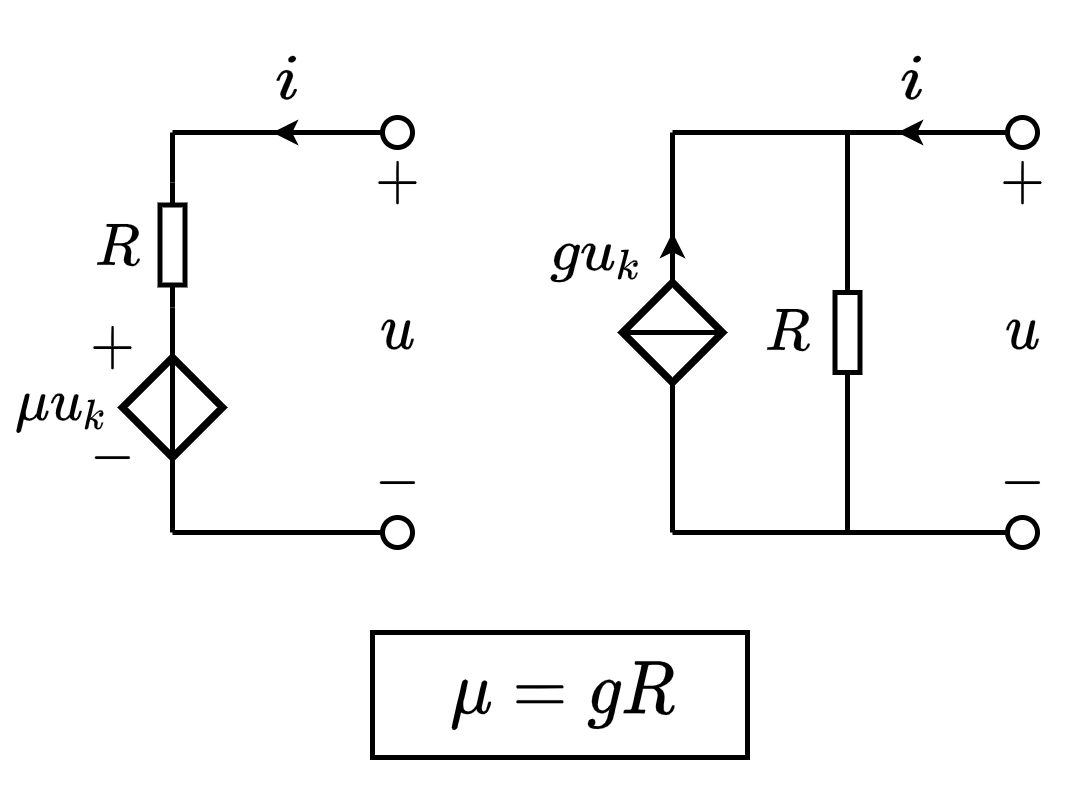

The diagram above was exported from draw.io. Its source (the exported page's mxGraphModel, read from the mxfile embedded in the PNG):
<mxGraphModel dx="460" dy="334" grid="1" gridSize="5" guides="1" tooltips="1" connect="1" arrows="1" fold="1" page="1" pageScale="1" pageWidth="827" pageHeight="1169" math="1" shadow="0">
  <root>
    <mxCell id="0" />
    <mxCell id="1" parent="0" />
    <mxCell id="pDfrI6m3MYJg2i0ovYc--2" value="" style="endArrow=none;html=1;rounded=0;startArrow=oval;startFill=0;" edge="1" parent="1">
      <mxGeometry width="50" height="50" relative="1" as="geometry">
        <mxPoint x="125" y="260" as="sourcePoint" />
        <mxPoint x="80" y="260" as="targetPoint" />
      </mxGeometry>
    </mxCell>
    <mxCell id="pDfrI6m3MYJg2i0ovYc--3" value="" style="endArrow=classic;html=1;rounded=0;startSize=2;endSize=2;" edge="1" parent="1">
      <mxGeometry width="50" height="50" relative="1" as="geometry">
        <mxPoint x="115" y="260" as="sourcePoint" />
        <mxPoint x="100" y="260" as="targetPoint" />
      </mxGeometry>
    </mxCell>
    <mxCell id="pDfrI6m3MYJg2i0ovYc--4" value="$$i$$" style="text;html=1;resizable=1;autosize=1;align=center;verticalAlign=middle;points=[];fillColor=none;strokeColor=none;rounded=0;movable=1;rotatable=1;deletable=1;editable=1;connectable=1;fontSize=10;" vertex="1" parent="1">
      <mxGeometry x="95" y="240" width="15" height="20" as="geometry" />
    </mxCell>
    <mxCell id="pDfrI6m3MYJg2i0ovYc--5" value="$$-$$" style="text;html=1;resizable=1;autosize=1;align=center;verticalAlign=middle;points=[];fillColor=none;strokeColor=none;rounded=0;movable=1;rotatable=1;deletable=1;editable=1;connectable=0;fontSize=10;" vertex="1" parent="1">
      <mxGeometry x="60" y="315" width="15" height="20" as="geometry" />
    </mxCell>
    <mxCell id="pDfrI6m3MYJg2i0ovYc--6" value="" style="endArrow=none;html=1;rounded=0;startArrow=oval;startFill=0;" edge="1" parent="1">
      <mxGeometry width="50" height="50" relative="1" as="geometry">
        <mxPoint x="125" y="340" as="sourcePoint" />
        <mxPoint x="80" y="340" as="targetPoint" />
      </mxGeometry>
    </mxCell>
    <mxCell id="pDfrI6m3MYJg2i0ovYc--7" value="$$+$$" style="text;html=1;resizable=1;autosize=1;align=center;verticalAlign=middle;points=[];fillColor=none;strokeColor=none;rounded=0;movable=1;rotatable=1;deletable=1;editable=1;connectable=0;fontSize=10;" vertex="1" parent="1">
      <mxGeometry x="59.5" y="292.5" width="16" height="20" as="geometry" />
    </mxCell>
    <mxCell id="pDfrI6m3MYJg2i0ovYc--8" value="$$\mu u_k$$" style="text;html=1;resizable=1;autosize=1;align=center;verticalAlign=middle;points=[];fillColor=none;strokeColor=none;rounded=0;fontSize=10;movable=1;rotatable=1;deletable=1;editable=1;connectable=1;" vertex="1" parent="1">
      <mxGeometry x="46" y="305" width="24" height="20" as="geometry" />
    </mxCell>
    <mxCell id="pDfrI6m3MYJg2i0ovYc--9" value="" style="pointerEvents=1;verticalLabelPosition=bottom;shadow=0;dashed=0;align=center;html=1;verticalAlign=top;shape=mxgraph.electrical.signal_sources.source;aspect=fixed;points=[[0.5,0,0],[1,0.5,0],[0.5,1,0],[0,0.5,0]];elSignalType=none;elSourceType=dependent;strokeWidth=1.5;" vertex="1" parent="1">
      <mxGeometry x="70" y="305" width="20" height="20" as="geometry" />
    </mxCell>
    <mxCell id="pDfrI6m3MYJg2i0ovYc--10" value="" style="endArrow=none;html=1;rounded=0;fontSize=12;startSize=4;endSize=1;strokeWidth=1;jumpStyle=none;jumpSize=6;entryX=0.5;entryY=0;entryDx=0;entryDy=0;entryPerimeter=0;exitX=0.5;exitY=1;exitDx=0;exitDy=0;exitPerimeter=0;" edge="1" parent="1" source="pDfrI6m3MYJg2i0ovYc--9" target="pDfrI6m3MYJg2i0ovYc--9">
      <mxGeometry width="50" height="50" relative="1" as="geometry">
        <mxPoint x="50" y="320" as="sourcePoint" />
        <mxPoint x="110" y="250" as="targetPoint" />
      </mxGeometry>
    </mxCell>
    <mxCell id="pDfrI6m3MYJg2i0ovYc--11" value="" style="endArrow=none;html=1;rounded=0;fontSize=12;startSize=4;endSize=1;strokeWidth=1;jumpStyle=none;jumpSize=6;exitX=0.5;exitY=0;exitDx=0;exitDy=0;exitPerimeter=0;entryX=1;entryY=0.5;entryDx=0;entryDy=0;entryPerimeter=0;" edge="1" parent="1" source="pDfrI6m3MYJg2i0ovYc--9" target="pDfrI6m3MYJg2i0ovYc--18">
      <mxGeometry width="50" height="50" relative="1" as="geometry">
        <mxPoint x="30" y="290" as="sourcePoint" />
        <mxPoint x="80" y="240" as="targetPoint" />
      </mxGeometry>
    </mxCell>
    <mxCell id="pDfrI6m3MYJg2i0ovYc--12" value="" style="endArrow=none;html=1;rounded=0;fontSize=12;startSize=4;endSize=1;strokeWidth=1;jumpStyle=none;jumpSize=6;entryX=0.5;entryY=1;entryDx=0;entryDy=0;entryPerimeter=0;" edge="1" parent="1" target="pDfrI6m3MYJg2i0ovYc--9">
      <mxGeometry width="50" height="50" relative="1" as="geometry">
        <mxPoint x="80" y="340" as="sourcePoint" />
        <mxPoint x="120" y="340" as="targetPoint" />
      </mxGeometry>
    </mxCell>
    <mxCell id="pDfrI6m3MYJg2i0ovYc--16" value="$$R$$" style="text;html=1;resizable=1;autosize=1;align=center;verticalAlign=middle;points=[];fillColor=none;strokeColor=none;rounded=0;fontSize=10;movable=1;rotatable=1;deletable=1;editable=1;connectable=0;" vertex="1" parent="1">
      <mxGeometry x="60.5" y="272.5" width="17" height="20" as="geometry" />
    </mxCell>
    <mxCell id="pDfrI6m3MYJg2i0ovYc--18" value="" style="pointerEvents=1;verticalLabelPosition=bottom;shadow=0;dashed=0;align=center;html=1;verticalAlign=top;shape=mxgraph.electrical.resistors.resistor_1;fontSize=10;direction=south;" vertex="1" parent="1">
      <mxGeometry x="77.5" y="270" width="5" height="25" as="geometry" />
    </mxCell>
    <mxCell id="pDfrI6m3MYJg2i0ovYc--19" value="" style="endArrow=none;html=1;rounded=0;fontSize=10;startSize=3;endSize=3;exitX=0;exitY=0.5;exitDx=0;exitDy=0;exitPerimeter=0;startArrow=none;startFill=0;endFill=0;" edge="1" parent="1" source="pDfrI6m3MYJg2i0ovYc--18">
      <mxGeometry width="50" height="50" relative="1" as="geometry">
        <mxPoint x="309.5" y="165.5" as="sourcePoint" />
        <mxPoint x="80" y="260" as="targetPoint" />
      </mxGeometry>
    </mxCell>
    <mxCell id="pDfrI6m3MYJg2i0ovYc--22" value="$$u$$" style="text;html=1;resizable=1;autosize=1;align=center;verticalAlign=middle;points=[];fillColor=none;strokeColor=none;rounded=0;fontSize=10;movable=1;rotatable=1;deletable=1;editable=1;connectable=0;" vertex="1" parent="1">
      <mxGeometry x="116.5" y="290" width="16" height="20" as="geometry" />
    </mxCell>
    <mxCell id="pDfrI6m3MYJg2i0ovYc--23" value="$$+$$" style="text;html=1;resizable=1;autosize=1;align=center;verticalAlign=middle;points=[];fillColor=none;strokeColor=none;rounded=0;movable=1;rotatable=1;deletable=1;editable=1;connectable=0;fontSize=10;" vertex="1" parent="1">
      <mxGeometry x="116" y="260" width="17" height="20" as="geometry" />
    </mxCell>
    <mxCell id="pDfrI6m3MYJg2i0ovYc--24" value="$$-$$" style="text;html=1;resizable=1;autosize=1;align=center;verticalAlign=middle;points=[];fillColor=none;strokeColor=none;rounded=0;movable=1;rotatable=1;deletable=1;editable=1;connectable=0;fontSize=10;" vertex="1" parent="1">
      <mxGeometry x="118" y="320" width="13" height="20" as="geometry" />
    </mxCell>
    <mxCell id="pDfrI6m3MYJg2i0ovYc--25" value="" style="endArrow=none;html=1;rounded=0;startArrow=oval;startFill=0;" edge="1" parent="1">
      <mxGeometry width="50" height="50" relative="1" as="geometry">
        <mxPoint x="250" y="260" as="sourcePoint" />
        <mxPoint x="180" y="260" as="targetPoint" />
      </mxGeometry>
    </mxCell>
    <mxCell id="pDfrI6m3MYJg2i0ovYc--26" value="" style="endArrow=classic;html=1;rounded=0;startSize=2;endSize=2;" edge="1" parent="1">
      <mxGeometry width="50" height="50" relative="1" as="geometry">
        <mxPoint x="240" y="260" as="sourcePoint" />
        <mxPoint x="225" y="260" as="targetPoint" />
      </mxGeometry>
    </mxCell>
    <mxCell id="pDfrI6m3MYJg2i0ovYc--27" value="$$i$$" style="text;html=1;resizable=1;autosize=1;align=center;verticalAlign=middle;points=[];fillColor=none;strokeColor=none;rounded=0;movable=1;rotatable=1;deletable=1;editable=1;connectable=0;fontSize=10;" vertex="1" parent="1">
      <mxGeometry x="220" y="240" width="15" height="20" as="geometry" />
    </mxCell>
    <mxCell id="pDfrI6m3MYJg2i0ovYc--29" value="" style="endArrow=none;html=1;rounded=0;startArrow=oval;startFill=0;" edge="1" parent="1">
      <mxGeometry width="50" height="50" relative="1" as="geometry">
        <mxPoint x="250" y="340" as="sourcePoint" />
        <mxPoint x="180" y="340" as="targetPoint" />
      </mxGeometry>
    </mxCell>
    <mxCell id="pDfrI6m3MYJg2i0ovYc--31" value="$$g u_k$$" style="text;html=1;resizable=1;autosize=1;align=center;verticalAlign=middle;points=[];fillColor=none;strokeColor=none;rounded=0;fontSize=10;movable=1;rotatable=1;deletable=1;editable=1;connectable=1;" vertex="1" parent="1">
      <mxGeometry x="155" y="275" width="20" height="20" as="geometry" />
    </mxCell>
    <mxCell id="pDfrI6m3MYJg2i0ovYc--32" value="" style="pointerEvents=1;verticalLabelPosition=bottom;shadow=0;dashed=0;align=center;html=1;verticalAlign=top;shape=mxgraph.electrical.signal_sources.source;aspect=fixed;points=[[0.5,0,0],[1,0.5,0],[0.5,1,0],[0,0.5,0]];elSignalType=none;elSourceType=dependent;strokeWidth=1.5;" vertex="1" parent="1">
      <mxGeometry x="170" y="290" width="20" height="20" as="geometry" />
    </mxCell>
    <mxCell id="pDfrI6m3MYJg2i0ovYc--33" value="" style="endArrow=none;html=1;rounded=0;fontSize=12;startSize=4;endSize=1;strokeWidth=1;jumpStyle=none;jumpSize=6;entryX=1;entryY=0.5;entryDx=0;entryDy=0;entryPerimeter=0;exitX=0;exitY=0.5;exitDx=0;exitDy=0;exitPerimeter=0;" edge="1" parent="1" source="pDfrI6m3MYJg2i0ovYc--32" target="pDfrI6m3MYJg2i0ovYc--32">
      <mxGeometry width="50" height="50" relative="1" as="geometry">
        <mxPoint x="150" y="320" as="sourcePoint" />
        <mxPoint x="210" y="250" as="targetPoint" />
      </mxGeometry>
    </mxCell>
    <mxCell id="pDfrI6m3MYJg2i0ovYc--34" value="" style="endArrow=none;html=1;rounded=0;fontSize=12;startSize=4;endSize=1;strokeWidth=1;jumpStyle=none;jumpSize=6;entryX=1;entryY=0.5;entryDx=0;entryDy=0;entryPerimeter=0;" edge="1" parent="1" target="pDfrI6m3MYJg2i0ovYc--37">
      <mxGeometry width="50" height="50" relative="1" as="geometry">
        <mxPoint x="215" y="340" as="sourcePoint" />
        <mxPoint x="180" y="240" as="targetPoint" />
      </mxGeometry>
    </mxCell>
    <mxCell id="pDfrI6m3MYJg2i0ovYc--35" value="" style="endArrow=none;html=1;rounded=0;fontSize=12;startSize=4;endSize=1;strokeWidth=1;jumpStyle=none;jumpSize=6;entryX=0.5;entryY=1;entryDx=0;entryDy=0;entryPerimeter=0;" edge="1" parent="1" target="pDfrI6m3MYJg2i0ovYc--32">
      <mxGeometry width="50" height="50" relative="1" as="geometry">
        <mxPoint x="180" y="340" as="sourcePoint" />
        <mxPoint x="220" y="340" as="targetPoint" />
      </mxGeometry>
    </mxCell>
    <mxCell id="pDfrI6m3MYJg2i0ovYc--36" value="$$R$$" style="text;html=1;resizable=1;autosize=1;align=center;verticalAlign=middle;points=[];fillColor=none;strokeColor=none;rounded=0;fontSize=10;movable=1;rotatable=1;deletable=1;editable=1;connectable=0;" vertex="1" parent="1">
      <mxGeometry x="195" y="290" width="17" height="20" as="geometry" />
    </mxCell>
    <mxCell id="pDfrI6m3MYJg2i0ovYc--37" value="" style="pointerEvents=1;verticalLabelPosition=bottom;shadow=0;dashed=0;align=center;html=1;verticalAlign=top;shape=mxgraph.electrical.resistors.resistor_1;fontSize=10;direction=south;" vertex="1" parent="1">
      <mxGeometry x="212.5" y="287.5" width="5" height="25" as="geometry" />
    </mxCell>
    <mxCell id="pDfrI6m3MYJg2i0ovYc--38" value="" style="endArrow=none;html=1;rounded=0;fontSize=10;startSize=3;endSize=3;exitX=0;exitY=0.5;exitDx=0;exitDy=0;exitPerimeter=0;startArrow=none;startFill=0;endFill=0;" edge="1" parent="1" source="pDfrI6m3MYJg2i0ovYc--37">
      <mxGeometry width="50" height="50" relative="1" as="geometry">
        <mxPoint x="409.5" y="165.5" as="sourcePoint" />
        <mxPoint x="215" y="260" as="targetPoint" />
      </mxGeometry>
    </mxCell>
    <mxCell id="pDfrI6m3MYJg2i0ovYc--39" value="$$u$$" style="text;html=1;resizable=1;autosize=1;align=center;verticalAlign=middle;points=[];fillColor=none;strokeColor=none;rounded=0;fontSize=10;movable=1;rotatable=1;deletable=1;editable=1;connectable=0;" vertex="1" parent="1">
      <mxGeometry x="242" y="290" width="16" height="20" as="geometry" />
    </mxCell>
    <mxCell id="pDfrI6m3MYJg2i0ovYc--40" value="$$+$$" style="text;html=1;resizable=1;autosize=1;align=center;verticalAlign=middle;points=[];fillColor=none;strokeColor=none;rounded=0;movable=1;rotatable=1;deletable=1;editable=1;connectable=0;fontSize=10;" vertex="1" parent="1">
      <mxGeometry x="241" y="260" width="17" height="20" as="geometry" />
    </mxCell>
    <mxCell id="pDfrI6m3MYJg2i0ovYc--41" value="$$-$$" style="text;html=1;resizable=1;autosize=1;align=center;verticalAlign=middle;points=[];fillColor=none;strokeColor=none;rounded=0;movable=1;rotatable=1;deletable=1;editable=1;connectable=0;fontSize=10;" vertex="1" parent="1">
      <mxGeometry x="243" y="320" width="13" height="20" as="geometry" />
    </mxCell>
    <mxCell id="pDfrI6m3MYJg2i0ovYc--42" value="" style="endArrow=none;html=1;rounded=0;fontSize=10;startSize=2;endSize=2;" edge="1" parent="1">
      <mxGeometry width="50" height="50" relative="1" as="geometry">
        <mxPoint x="180" y="290" as="sourcePoint" />
        <mxPoint x="180" y="260" as="targetPoint" />
      </mxGeometry>
    </mxCell>
    <mxCell id="pDfrI6m3MYJg2i0ovYc--43" value="" style="endArrow=classic;html=1;rounded=0;startSize=2;endSize=2;" edge="1" parent="1">
      <mxGeometry width="50" height="50" relative="1" as="geometry">
        <mxPoint x="180" y="290" as="sourcePoint" />
        <mxPoint x="180" y="280" as="targetPoint" />
      </mxGeometry>
    </mxCell>
    <mxCell id="pDfrI6m3MYJg2i0ovYc--47" value="" style="group" vertex="1" connectable="0" parent="1">
      <mxGeometry x="120" y="360" width="75" height="25" as="geometry" />
    </mxCell>
    <mxCell id="pDfrI6m3MYJg2i0ovYc--46" value="" style="rounded=0;whiteSpace=wrap;html=1;labelBorderColor=none;fontSize=12;" vertex="1" parent="pDfrI6m3MYJg2i0ovYc--47">
      <mxGeometry width="75" height="25" as="geometry" />
    </mxCell>
    <mxCell id="pDfrI6m3MYJg2i0ovYc--45" value="$$\mu=gR$$" style="text;html=1;resizable=1;autosize=1;align=center;verticalAlign=middle;points=[];fillColor=none;strokeColor=none;rounded=0;fontSize=12;labelBorderColor=none;movable=1;rotatable=1;deletable=1;editable=1;connectable=1;" vertex="1" parent="pDfrI6m3MYJg2i0ovYc--47">
      <mxGeometry x="4.5" y="2.5" width="66" height="20" as="geometry" />
    </mxCell>
  </root>
</mxGraphModel>